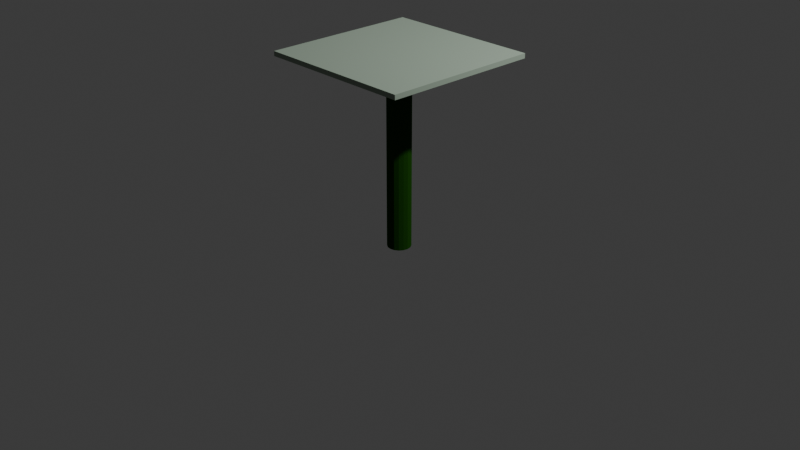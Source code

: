# Source: sea_platform_1.blend  (saved by Blender 5.0.119; exported with 4.5.12 LTS)
import bpy
from mathutils import Matrix  # noqa: F401  (used for matrix-valued properties, if any)

bpy.ops.wm.read_factory_settings(use_empty=True)
scene = bpy.context.scene
scene.name = 'Scene'

# ---- collections
col_collection = bpy.data.collections.new('Collection'); scene.collection.children.link(col_collection)

# ---- materials (node trees are filled in below, after node groups)
mat_secondary = bpy.data.materials.new('secondary')
mat_secondary.use_backface_culling_lightprobe_volume = False
mat_primary = bpy.data.materials.new('primary')
mat_primary.alpha_threshold = 0.0
mat_primary.use_backface_culling_lightprobe_volume = False
mat_primary.roughness = 0.5
mat_primary.line_color = (0.0, 0.0, 0.0, 1.0)

# ---- material node trees
mat_secondary.use_nodes = True; mat_secondary.node_tree.nodes.clear()
_N = mat_secondary.node_tree.nodes; _L = mat_secondary.node_tree.links
n0 = _N.new('ShaderNodeBsdfPrincipled'); n0.name = 'Principled BSDF'; n0.location = (-200, 100)
n0.inputs[0].default_value = (0.3515, 0.4342, 0.3515, 1.0)
n0.inputs[2].default_value = 1.0
n0.inputs[3].default_value = 1.0
n0.inputs[7].default_value = 1.0
n1 = _N.new('ShaderNodeOutputMaterial'); n1.name = 'Material-Ausgabe'; n1.location = (200, 100)
_L.new(n0.outputs[0], n1.inputs[0])
n1.is_active_output = True
mat_primary.use_nodes = True; mat_primary.node_tree.nodes.clear()
_N = mat_primary.node_tree.nodes; _L = mat_primary.node_tree.links
n0 = _N.new('ShaderNodeOutputMaterial'); n0.name = 'Material Output'; n0.location = (200, 100)
n1 = _N.new('ShaderNodeBsdfPrincipled'); n1.name = 'Principled BSDF'; n1.location = (-200, 100)
n1.inputs[0].default_value = (0.01444, 0.08022, 0.005182, 1.0)
n1.inputs[2].default_value = 1.0
n1.inputs[3].default_value = 1.0
n1.inputs[7].default_value = 1.0
_L.new(n1.outputs[0], n0.inputs[0])
n0.is_active_output = True

# ---- world
world_world = bpy.data.worlds.new('World'); scene.world = world_world
world_world.use_nodes = True; world_world.node_tree.nodes.clear()
_N = world_world.node_tree.nodes; _L = world_world.node_tree.links
n0 = _N.new('ShaderNodeOutputWorld'); n0.name = 'World Output'; n0.location = (200, 100)
n1 = _N.new('ShaderNodeBackground'); n1.name = 'Background'; n1.location = (-200, 100)
n1.inputs[0].default_value = (0.05088, 0.05088, 0.05088, 1.0)
_L.new(n1.outputs[0], n0.inputs[0])
n0.is_active_output = True
world_world.color = (0.05088, 0.05088, 0.05088)
world_world.sun_shadow_jitter_overblur = 0.0

# ---- cameras
cam_camera = bpy.data.cameras.new('Camera')
cam_camera.clip_end = 100.0
cam_camera.ortho_scale = 7.314

# ---- lights
light_light = bpy.data.lights.new('Light', 'POINT')
light_light.energy = 1000.0
light_light.shadow_soft_size = 0.1

# ---- meshes
me_cube = bpy.data.meshes.new('Cube')
me_cube.from_pydata([(1.0, 1.0, 70.0), (1.0, 1.0, 68.0), (1.0, -1.0, 70.0), (1.0, -1.0, 68.0), (-1.0, 1.0, 70.0), (-1.0, 1.0, 68.0), (-1.0, -1.0, 70.0), (-1.0, -1.0, 68.0)], [], [(0, 4, 6, 2), (3, 2, 6, 7), (7, 6, 4, 5), (5, 1, 3, 7), (1, 0, 2, 3), (5, 4, 0, 1)])
_uv = me_cube.uv_layers.new(name='UVMap')
_uv.uv.foreach_set('vector', [0.625, 0.5, 0.875, 0.5, 0.875, 0.75, 0.625, 0.75, 0.375, 0.75, 0.625, 0.75, 0.625, 1.0, 0.375, 1.0, 0.375, 0.0, 0.625, 0.0, 0.625, 0.25, 0.375, 0.25, 0.125, 0.5, 0.375, 0.5, 0.375, 0.75, 0.125, 0.75, 0.375, 0.5, 0.625, 0.5, 0.625, 0.75, 0.375, 0.75, 0.375, 0.25, 0.625, 0.25, 0.625, 0.5, 0.375, 0.5])
me_cube.materials.append(mat_secondary)
me_cube.use_mirror_vertex_groups = False
me_cube.update()
me_zylinder_001 = bpy.data.meshes.new('Zylinder.001')
me_zylinder_001.from_pydata([(0.0, 0.25, -0.3), (0.0, 0.25, 1.7), (0.09567, 0.231, -0.3), (0.09567, 0.231, 1.7), (0.1768, 0.1768, -0.3), (0.1768, 0.1768, 1.7), (0.231, 0.09567, -0.3), (0.231, 0.09567, 1.7), (0.25, 0.0, -0.3), (0.25, 0.0, 1.7), (0.231, -0.09567, -0.3), (0.231, -0.09567, 1.7), (0.1768, -0.1768, -0.3), (0.1768, -0.1768, 1.7), (0.09567, -0.231, -0.3), (0.09567, -0.231, 1.7), (0.0, -0.25, -0.3), (0.0, -0.25, 1.7), (-0.09567, -0.231, -0.3), (-0.09567, -0.231, 1.7), (-0.1768, -0.1768, -0.3), (-0.1768, -0.1768, 1.7), (-0.231, -0.09567, -0.3), (-0.231, -0.09567, 1.7), (-0.25, 0.0, -0.3), (-0.25, 0.0, 1.7), (-0.231, 0.09567, -0.3), (-0.231, 0.09567, 1.7), (-0.1768, 0.1768, -0.3), (-0.1768, 0.1768, 1.7), (-0.09567, 0.231, -0.3), (-0.09567, 0.231, 1.7)], [], [(0, 1, 3, 2), (2, 3, 5, 4), (4, 5, 7, 6), (6, 7, 9, 8), (8, 9, 11, 10), (10, 11, 13, 12), (12, 13, 15, 14), (14, 15, 17, 16), (16, 17, 19, 18), (18, 19, 21, 20), (20, 21, 23, 22), (22, 23, 25, 24), (24, 25, 27, 26), (26, 27, 29, 28), (3, 1, 31, 29, 27, 25, 23, 21, 19, 17, 15, 13, 11, 9, 7, 5), (28, 29, 31, 30), (30, 31, 1, 0), (0, 2, 4, 6, 8, 10, 12, 14, 16, 18, 20, 22, 24, 26, 28, 30)])
_uv = me_zylinder_001.uv_layers.new(name='UV-Map')
_uv.uv.foreach_set('vector', [1.0, 0.5, 1.0, 1.0, 0.9375, 1.0, 0.9375, 0.5, 0.9375, 0.5, 0.9375, 1.0, 0.875, 1.0, 0.875, 0.5, 0.875, 0.5, 0.875, 1.0, 0.8125, 1.0, 0.8125, 0.5, 0.8125, 0.5, 0.8125, 1.0, 0.75, 1.0, 0.75, 0.5, 0.75, 0.5, 0.75, 1.0, 0.6875, 1.0, 0.6875, 0.5, 0.6875, 0.5, 0.6875, 1.0, 0.625, 1.0, 0.625, 0.5, 0.625, 0.5, 0.625, 1.0, 0.5625, 1.0, 0.5625, 0.5, 0.5625, 0.5, 0.5625, 1.0, 0.5, 1.0, 0.5, 0.5, 0.5, 0.5, 0.5, 1.0, 0.4375, 1.0, 0.4375, 0.5, 0.4375, 0.5, 0.4375, 1.0, 0.375, 1.0, 0.375, 0.5, 0.375, 0.5, 0.375, 1.0, 0.3125, 1.0, 0.3125, 0.5, 0.3125, 0.5, 0.3125, 1.0, 0.25, 1.0, 0.25, 0.5, 0.25, 0.5, 0.25, 1.0, 0.1875, 1.0, 0.1875, 0.5, 0.1875, 0.5, 0.1875, 1.0, 0.125, 1.0, 0.125, 0.5, 0.3418, 0.4717, 0.25, 0.49, 0.1582, 0.4717, 0.08029, 0.4197, 0.02827, 0.3418, 0.01, 0.25, 0.02827, 0.1582, 0.08029, 0.08029, 0.1582, 0.02827, 0.25, 0.01, 0.3418, 0.02827, 0.4197, 0.08029, 0.4717, 0.1582, 0.49, 0.25, 0.4717, 0.3418, 0.4197, 0.4197, 0.125, 0.5, 0.125, 1.0, 0.0625, 1.0, 0.0625, 0.5, 0.0625, 0.5, 0.0625, 1.0, 0.0, 1.0, 0.0, 0.5, 0.75, 0.49, 0.8418, 0.4717, 0.9197, 0.4197, 0.9717, 0.3418, 0.99, 0.25, 0.9717, 0.1582, 0.9197, 0.08029, 0.8418, 0.02827, 0.75, 0.01, 0.6582, 0.02827, 0.5803, 0.08029, 0.5283, 0.1582, 0.51, 0.25, 0.5283, 0.3418, 0.5803, 0.4197, 0.6582, 0.4717])
me_zylinder_001.materials.append(mat_primary)
me_zylinder_001.update()

# ---- objects
ob_base = bpy.data.objects.new('base', me_cube)
ob_light = bpy.data.objects.new('Light', light_light)
ob_camera = bpy.data.objects.new('Camera', cam_camera)
ob_leer = bpy.data.objects.new('Leer', None)
ob_stand = bpy.data.objects.new('stand', me_zylinder_001)

# ---- transforms, parenting, visibility, modifiers, constraints
ob_base.parent = ob_leer
ob_base.location = (0.0, 0.0, 0.0)
ob_base.scale = (0.8375, 0.8375, 0.025)
ob_base.lock_rotations_4d = False
ob_base.empty_display_type = 'ARROWS'
ob_base.lineart.crease_threshold = 0.0
ob_light.location = (4.076, 1.005, 5.904)
ob_light.rotation_euler = (0.6503, 0.05522, 1.866)
ob_light.lock_rotations_4d = False
ob_light.empty_display_type = 'ARROWS'
ob_light.color = (0.0, 0.0, 0.0, 0.0)
ob_light.lineart.crease_threshold = 0.0
ob_camera.location = (7.359, -6.926, 4.958)
ob_camera.rotation_euler = (1.109, 0.0, 0.8149)
ob_camera.lock_rotations_4d = False
ob_camera.empty_display_type = 'ARROWS'
ob_camera.color = (0.0, 0.0, 0.0, 0.0)
ob_camera.display_type = 'WIRE'
ob_camera.lineart.crease_threshold = 0.0
ob_leer.location = (0.0, 0.0, 0.0)
ob_stand.parent = ob_leer
ob_stand.location = (0.0, 0.0, 0.0)
ob_stand.scale = (0.5, 0.5, 1.0)

# ---- collection membership
col_collection.objects.link(ob_base)
col_collection.objects.link(ob_light)
col_collection.objects.link(ob_camera)
col_collection.objects.link(ob_leer)
col_collection.objects.link(ob_stand)

# ---- scene / render settings (as saved in the file)
scene.camera = ob_camera
scene.frame_start = 1; scene.frame_end = 250; scene.frame_set(1)
scene.render.engine = 'BLENDER_EEVEE_NEXT'
scene.render.bake_bias = 0.0
scene.render.bake_samples = 0
bpy.context.view_layer.update()
